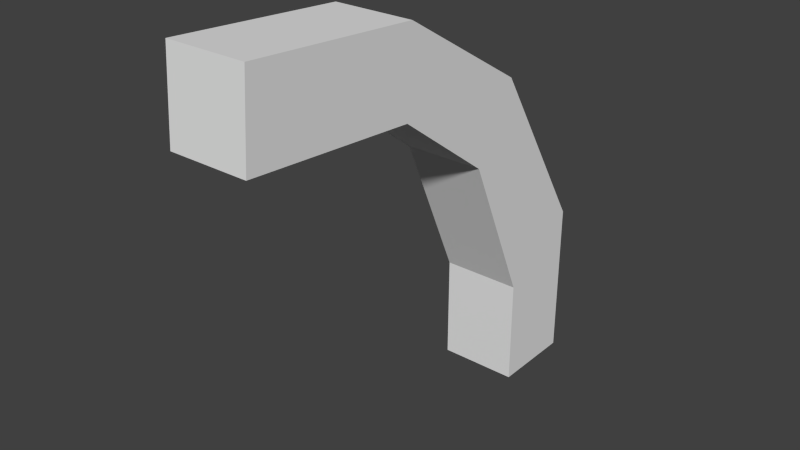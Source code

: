 # Source: RepairArm.blend  (saved by Blender 2.80.75; exported with 4.5.12 LTS)
import bpy
from mathutils import Matrix  # noqa: F401  (used for matrix-valued properties, if any)

bpy.ops.wm.read_factory_settings(use_empty=True)
scene = bpy.context.scene
scene.name = 'Scene'

# ---- collections
col_collection_1 = bpy.data.collections.new('Collection 1'); scene.collection.children.link(col_collection_1)

# ---- materials (node trees are filled in below, after node groups)
mat_material = bpy.data.materials.new('Material')
mat_material.alpha_threshold = 0.0
mat_material.use_transparent_shadow = False
mat_material.roughness = 0.5
mat_material.line_color = (0.0, 0.0, 0.0, 1.0)

# ---- material node trees

# ---- world
world_world = bpy.data.worlds.new('World'); scene.world = world_world
world_world.color = (0.05088, 0.05088, 0.05088)
world_world.use_sun_shadow = False
world_world.sun_shadow_jitter_overblur = 0.0
world_world.cycles.sampling_method = 'MANUAL'
world_world.cycles.sample_map_resolution = 256

# ---- meshes
me_cube = bpy.data.meshes.new('Cube')
me_cube.from_pydata([(0.5634, 0.5964, -1.124), (0.5634, -0.5964, -1.124), (-0.5634, -0.5964, -1.124), (-0.5634, 0.5964, -1.124), (0.5634, 0.5964, 1.124), (0.5634, -0.5964, 0.3923), (-0.5634, -0.5964, 0.3923), (-0.5634, 0.5964, 1.124), (0.5634, -0.9032, 3.569), (0.5634, -1.531, 2.533), (-0.5634, -1.531, 2.533), (-0.5634, -0.9032, 3.569), (0.5634, -2.869, 4.76), (0.5634, -2.949, 3.58), (-0.5634, -2.949, 3.58), (-0.5634, -2.869, 4.76), (0.5634, -5.321, 4.927), (0.5634, -5.401, 3.746), (-0.5634, -5.401, 3.746), (-0.5634, -5.321, 4.927)], [], [(0, 1, 2, 3), (5, 4, 8, 9), (0, 4, 5, 1), (1, 5, 6, 2), (2, 6, 7, 3), (4, 0, 3, 7), (8, 11, 15, 12), (7, 6, 10, 11), (6, 5, 9, 10), (4, 7, 11, 8), (15, 14, 18, 19), (9, 8, 12, 13), (11, 10, 14, 15), (10, 9, 13, 14), (16, 19, 18, 17), (14, 13, 17, 18), (12, 15, 19, 16), (13, 12, 16, 17)])
me_cube.materials.append(mat_material)
me_cube.use_remesh_preserve_volume = False
me_cube.use_remesh_preserve_attributes = False
me_cube.use_mirror_vertex_groups = False
me_cube.update()
arm_armature = bpy.data.armatures.new('Armature')  # bones are not reproduced

# ---- objects
ob_rig = bpy.data.objects.new('Rig', arm_armature)
ob_cube = bpy.data.objects.new('Cube', me_cube)

# ---- transforms, parenting, visibility, modifiers, constraints
ob_rig.location = (-0.002769, -0.01268, -0.8919)
ob_rig.show_in_front = True
ob_rig.lineart.crease_threshold = 0.0
ob_cube.location = (0.0, 0.0, -0.06846)
ob_cube.lock_rotations_4d = False
ob_cube.empty_display_type = 'ARROWS'
ob_cube.lineart.crease_threshold = 0.0
_vg = ob_cube.vertex_groups.new(name='Bone.001')
for _i, _w in zip([4, 5, 6, 7, 8, 9, 10, 11, 12, 13, 17, 19], [0.9935, 1.0, 0.9753, 1.0, 0.9265, 0.9863, 1.0, 0.9427, 0.008612, 0.004874, 0.0001144, 0.001126]): _vg.add([_i], _w, 'REPLACE')
_vg = ob_cube.vertex_groups.new(name='Bone')
for _i, _w in zip([0, 1, 2, 3, 4, 5, 6, 7], [0.9976, 0.9955, 0.9702, 1.0, 0.8674, 1.0, 1.0, 0.8776]): _vg.add([_i], _w, 'REPLACE')
_vg = ob_cube.vertex_groups.new(name='Bone.002')
for _i, _w in zip([8, 9, 10, 11, 12, 13, 14, 15], [1.0, 1.0, 0.9985, 0.9546, 1.0, 1.0, 1.0, 1.0]): _vg.add([_i], _w, 'REPLACE')
_vg = ob_cube.vertex_groups.new(name='Bone.003')
for _i, _w in zip([12, 13, 14, 15, 16, 17, 18, 19], [1.0, 1.0, 0.9997, 0.9982, 1.0, 1.0, 0.9985, 1.0]): _vg.add([_i], _w, 'REPLACE')
_m = ob_cube.modifiers.new('アーマチュア', 'ARMATURE')
_m.object = ob_rig

# ---- collection membership
col_collection_1.objects.link(ob_rig)
col_collection_1.objects.link(ob_cube)

# ---- scene / render settings (as saved in the file)
scene.frame_start = 1; scene.frame_end = 30; scene.frame_set(16)
scene.render.engine = 'BLENDER_EEVEE_NEXT'
scene.render.resolution_percentage = 50
scene.render.dither_intensity = 0.0
scene.cycles.use_denoising = False
scene.cycles.samples = 10
scene.cycles.sampling_pattern = 'TABULATED_SOBOL'
scene.cycles.light_sampling_threshold = 0.0
scene.cycles.use_adaptive_sampling = False
scene.cycles.use_light_tree = False
scene.cycles.blur_glossy = 0.0
scene.cycles.volume_bounces = 1
scene.cycles.pixel_filter_type = 'GAUSSIAN'
scene.cycles.sample_clamp_indirect = 0.0
scene.view_settings.view_transform = 'Standard'
bpy.context.view_layer.update()

# ---- added for rendering (the .blend has no active camera and no usable light): camera, sun
cam_auto = bpy.data.cameras.new('AutoCamera')
cam_auto.lens = 50.0
cam_auto.sensor_width = 36.0
cam_auto.clip_end = 1000.0
ob_auto_camera = bpy.data.objects.new('AutoCamera', cam_auto)
scene.collection.objects.link(ob_auto_camera)
ob_auto_camera.location = (7.9511, -11.9436, 8.19392)
ob_auto_camera.rotation_euler = (1.09748, -7.21219e-08, 0.694738)
scene.camera = ob_auto_camera
light_auto_sun = bpy.data.lights.new('AutoSun', 'SUN')
light_auto_sun.energy = 3.0
light_auto_sun.angle = 0.0523599
ob_auto_sun = bpy.data.objects.new('AutoSun', light_auto_sun)
scene.collection.objects.link(ob_auto_sun)
ob_auto_sun.rotation_euler = (0.872665, 0.174533, 0.523599)
bpy.context.view_layer.update()
